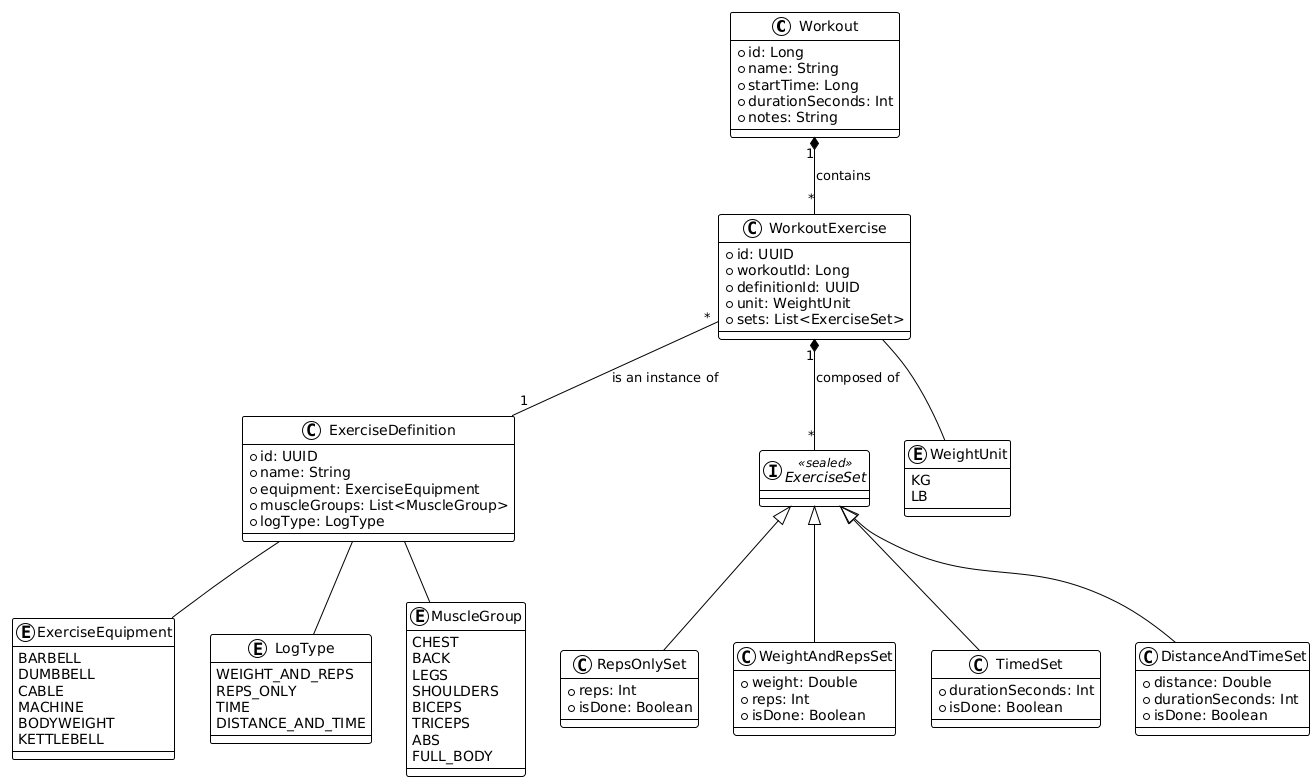

The diagram above was rendered by PlantUML. Its source (embedded in the PNG):
@startuml
!theme plain

skinparam class {
    BackgroundColor White
    ArrowColor Black
    BorderColor Black
}

' --- Classes ---
class Workout {
  +id: Long
  +name: String
  +startTime: Long
  +durationSeconds: Int
  +notes: String
}

class WorkoutExercise {
  +id: UUID
  +workoutId: Long
  +definitionId: UUID
  +unit: WeightUnit
  +sets: List<ExerciseSet>
}

class ExerciseDefinition {
  +id: UUID
  +name: String
  +equipment: ExerciseEquipment
  +muscleGroups: List<MuscleGroup>
  +logType: LogType
}

' --- Sealed Interface and Implementations ---
interface ExerciseSet <<sealed>>
class RepsOnlySet {
  +reps: Int
  +isDone: Boolean
}
class WeightAndRepsSet {
  +weight: Double
  +reps: Int
  +isDone: Boolean
}
class TimedSet {
  +durationSeconds: Int
  +isDone: Boolean
}
class DistanceAndTimeSet {
  +distance: Double
  +durationSeconds: Int
  +isDone: Boolean
}

' --- Enums ---
enum WeightUnit {
  KG
  LB
}

enum ExerciseEquipment {
  BARBELL
  DUMBBELL
  CABLE
  MACHINE
  BODYWEIGHT
  KETTLEBELL
}

enum LogType {
  WEIGHT_AND_REPS
  REPS_ONLY
  TIME
  DISTANCE_AND_TIME
}

enum MuscleGroup {
  CHEST
  BACK
  LEGS
  SHOULDERS
  BICEPS
  TRICEPS
  ABS
  FULL_BODY
}

' --- Relationships ---
Workout "1" *-- "*" WorkoutExercise : contains
WorkoutExercise "*" -- "1" ExerciseDefinition : is an instance of
WorkoutExercise "1" *-- "*" ExerciseSet : composed of

ExerciseSet <|-- RepsOnlySet
ExerciseSet <|-- WeightAndRepsSet
ExerciseSet <|-- TimedSet
ExerciseSet <|-- DistanceAndTimeSet

WorkoutExercise -- WeightUnit
ExerciseDefinition -- ExerciseEquipment
ExerciseDefinition -- LogType
ExerciseDefinition -- MuscleGroup
@enduml